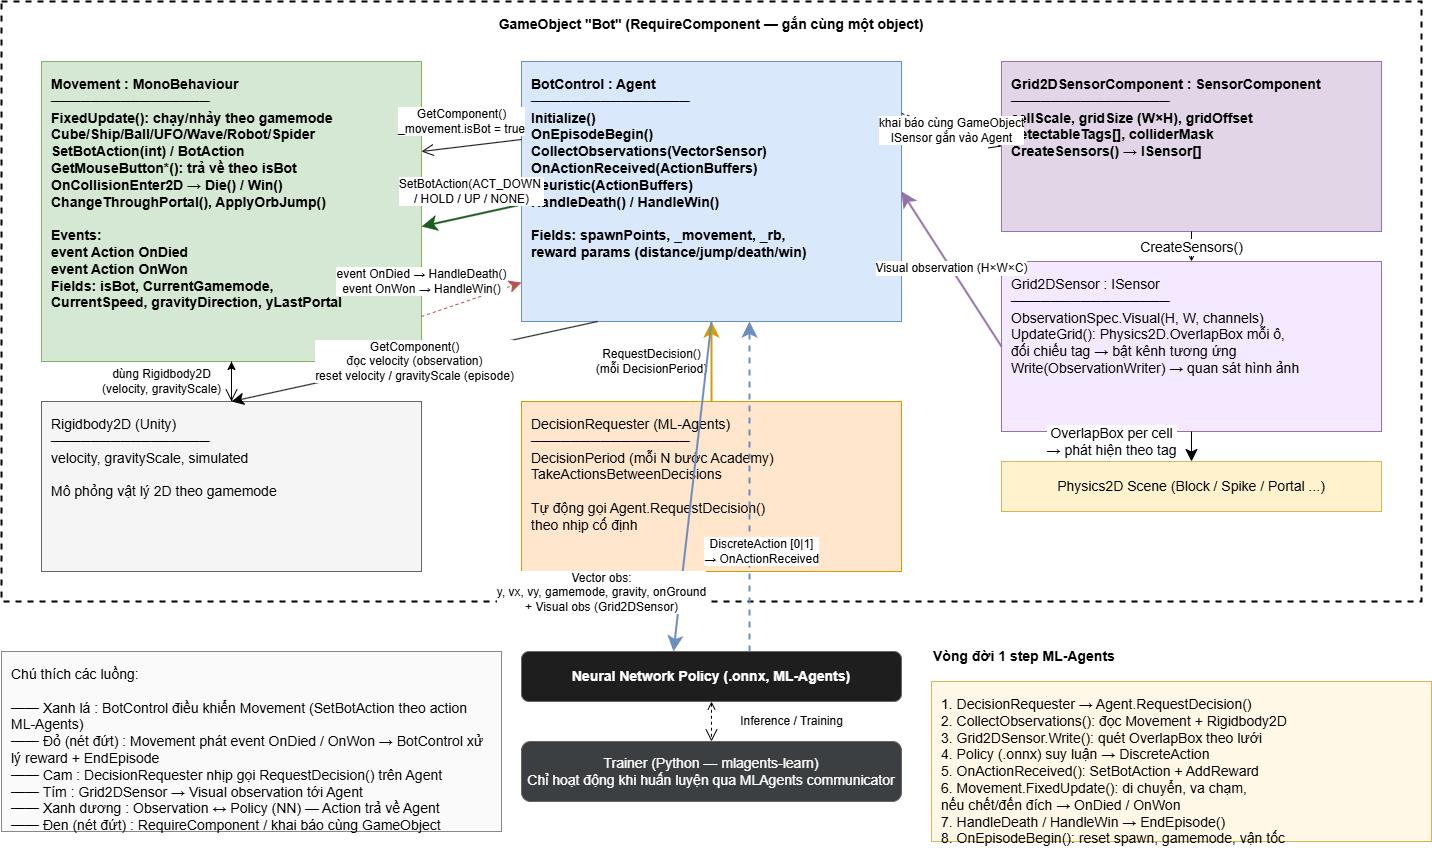

The diagram above was exported from draw.io. Its source (the exported page's mxGraphModel, read from the mxfile embedded in the PNG):
<mxGraphModel dx="2009" dy="1114" grid="1" gridSize="10" guides="1" tooltips="1" connect="1" arrows="1" fold="1" page="1" pageScale="1" pageWidth="1500" pageHeight="1050" math="0" shadow="0">
  <root>
    <mxCell id="0" />
    <mxCell id="1" parent="0" />
    <mxCell id="go" parent="1" style="rounded=0;whiteSpace=wrap;html=1;fillColor=none;strokeColor=#000000;strokeWidth=2;dashed=1;fontStyle=1;fontSize=14;verticalAlign=top;spacing=10;" value="GameObject &quot;Bot&quot;  (RequireComponent — gắn cùng một object)" vertex="1">
      <mxGeometry height="600" width="1420" x="40" y="60" as="geometry" />
    </mxCell>
    <mxCell id="bot" parent="1" style="rounded=0;whiteSpace=wrap;html=1;fillColor=#dae8fc;strokeColor=#6c8ebf;fontStyle=1;fontSize=14;align=left;verticalAlign=top;spacing=10;" value="BotControl : Agent&#10;────────────────&#10;Initialize()&#10;OnEpisodeBegin()&#10;CollectObservations(VectorSensor)&#10;OnActionReceived(ActionBuffers)&#10;Heuristic(ActionBuffers)&#10;HandleDeath() / HandleWin()&#10;&#10;Fields: spawnPoints, _movement, _rb,&#10;reward params (distance/jump/death/win)" vertex="1">
      <mxGeometry height="260" width="380" x="560" y="120" as="geometry" />
    </mxCell>
    <mxCell id="mov" parent="1" style="rounded=0;whiteSpace=wrap;html=1;fillColor=#d5e8d4;strokeColor=#82b366;fontStyle=1;fontSize=14;align=left;verticalAlign=top;spacing=10;" value="Movement : MonoBehaviour&#10;────────────────&#10;FixedUpdate(): chạy/nhảy theo gamemode&#10;Cube/Ship/Ball/UFO/Wave/Robot/Spider&#10;SetBotAction(int) / BotAction&#10;GetMouseButton*(): trả về theo isBot&#10;OnCollisionEnter2D → Die() / Win()&#10;ChangeThroughPortal(), ApplyOrbJump()&#10;&#10;Events:&#10;  event Action OnDied&#10;  event Action OnWon&#10;Fields: isBot, CurrentGamemode,&#10;CurrentSpeed, gravityDirection, yLastPortal" vertex="1">
      <mxGeometry height="300" width="380" x="80" y="120" as="geometry" />
    </mxCell>
    <mxCell id="hIHViLT2xmd4YToA-pAy-1" edge="1" parent="1" source="rb" style="edgeStyle=orthogonalEdgeStyle;rounded=0;orthogonalLoop=1;jettySize=auto;html=1;" target="mov" value="">
      <mxGeometry relative="1" as="geometry" />
    </mxCell>
    <mxCell id="rb" parent="1" style="rounded=0;whiteSpace=wrap;html=1;fillColor=#f5f5f5;strokeColor=#666666;fontSize=14;align=left;verticalAlign=top;spacing=10;" value="Rigidbody2D  (Unity)&#10;────────────────&#10;velocity, gravityScale, simulated&#10;&#10;Mô phỏng vật lý 2D theo gamemode" vertex="1">
      <mxGeometry height="170" width="380" x="80" y="460" as="geometry" />
    </mxCell>
    <mxCell id="dec" parent="1" style="rounded=0;whiteSpace=wrap;html=1;fillColor=#ffe6cc;strokeColor=#d79b00;fontSize=14;align=left;verticalAlign=top;spacing=10;" value="DecisionRequester  (ML-Agents)&#10;────────────────&#10;DecisionPeriod (mỗi N bước Academy)&#10;TakeActionsBetweenDecisions&#10;&#10;Tự động gọi Agent.RequestDecision()&#10;theo nhịp cố định" vertex="1">
      <mxGeometry height="170" width="380" x="560" y="460" as="geometry" />
    </mxCell>
    <mxCell id="grid" parent="1" style="rounded=0;whiteSpace=wrap;html=1;fillColor=#e1d5e7;strokeColor=#9673a6;fontStyle=1;fontSize=14;align=left;verticalAlign=top;spacing=10;" value="Grid2DSensorComponent : SensorComponent&#10;────────────────&#10;cellScale, gridSize (W×H), gridOffset&#10;detectableTags[], colliderMask&#10;CreateSensors() → ISensor[]" vertex="1">
      <mxGeometry height="170" width="380" x="1040" y="120" as="geometry" />
    </mxCell>
    <mxCell id="grid_sensor" parent="1" style="rounded=0;whiteSpace=wrap;html=1;fillColor=#f5e9ff;strokeColor=#9673a6;fontSize=14;align=left;verticalAlign=top;spacing=10;" value="Grid2DSensor : ISensor&#10;────────────────&#10;ObservationSpec.Visual(H, W, channels)&#10;UpdateGrid(): Physics2D.OverlapBox mỗi ô,&#10;đối chiếu tag → bật kênh tương ứng&#10;Write(ObservationWriter) → quan sát hình ảnh" vertex="1">
      <mxGeometry height="170" width="380" x="1040" y="320" as="geometry" />
    </mxCell>
    <mxCell id="grid_world" parent="1" style="rounded=0;whiteSpace=wrap;html=1;fillColor=#fff2cc;strokeColor=#d6b656;fontSize=14;align=center;" value="Physics2D Scene  (Block / Spike / Portal ...)" vertex="1">
      <mxGeometry height="50" width="380" x="1040" y="520" as="geometry" />
    </mxCell>
    <mxCell id="brain" parent="1" style="rounded=1;whiteSpace=wrap;html=1;fillColor=#1e1e1e;strokeColor=#666666;fontColor=#ffffff;fontSize=14;fontStyle=1;" value="Neural Network Policy  (.onnx, ML-Agents)" vertex="1">
      <mxGeometry height="50" width="380" x="560" y="710" as="geometry" />
    </mxCell>
    <mxCell id="trainer" parent="1" style="rounded=1;whiteSpace=wrap;html=1;fillColor=#3c3f41;strokeColor=#666666;fontColor=#ffffff;fontSize=14;align=center;" value="Trainer (Python — mlagents-learn)&#10;Chỉ hoạt động khi huấn luyện qua MLAgents communicator" vertex="1">
      <mxGeometry height="60" width="380" x="560" y="800" as="geometry" />
    </mxCell>
    <mxCell id="e_bot_mov_get" edge="1" parent="1" source="bot" style="endArrow=open;html=1;endSize=10;fontSize=12;exitX=0;exitY=0.3;entryX=1;entryY=0.3;" target="mov" value="GetComponent()&#10;_movement.isBot = true">
      <mxGeometry relative="1" x="0.1404" y="-25" as="geometry">
        <mxPoint as="offset" />
      </mxGeometry>
    </mxCell>
    <mxCell id="e_bot_mov_act" edge="1" parent="1" source="bot" style="endArrow=classic;html=1;endSize=10;fontSize=12;exitX=0;exitY=0.55;entryX=1;entryY=0.55;strokeColor=#1b5e20;strokeWidth=2;" target="mov" value="SetBotAction(ACT_DOWN&amp;nbsp;&lt;div&gt;/ HOLD / UP / NONE)&lt;/div&gt;">
      <mxGeometry relative="1" x="-0.1007" y="-23" as="geometry">
        <mxPoint as="offset" />
      </mxGeometry>
    </mxCell>
    <mxCell id="e_mov_bot_evt" edge="1" parent="1" source="mov" style="endArrow=classic;html=1;endSize=10;fontSize=12;exitX=1;exitY=0.85;entryX=0;entryY=0.85;dashed=1;strokeColor=#b85450;" target="bot" value="event OnDied → HandleDeath()&#10;event OnWon  → HandleWin()">
      <mxGeometry relative="1" x="-0.7867" y="33" as="geometry">
        <mxPoint as="offset" />
      </mxGeometry>
    </mxCell>
    <mxCell id="e_bot_rb" edge="1" parent="1" source="bot" style="endArrow=classic;html=1;endSize=10;fontSize=12;exitX=0.2;exitY=1;entryX=0.5;entryY=0;" target="rb" value="GetComponent()&#10;đọc velocity (observation)&#10;reset velocity / gravityScale (episode)">
      <mxGeometry relative="1" as="geometry" />
    </mxCell>
    <mxCell id="e_mov_rb" edge="1" parent="1" source="mov" style="endArrow=open;html=1;endSize=10;fontSize=12;exitX=0.5;exitY=1;entryX=0.5;entryY=0;" target="rb" value="dùng Rigidbody2D&#10;(velocity, gravityScale)">
      <mxGeometry relative="1" y="-70" as="geometry">
        <mxPoint as="offset" />
      </mxGeometry>
    </mxCell>
    <mxCell id="e_dec_bot" edge="1" parent="1" source="dec" style="endArrow=classic;html=1;endSize=10;fontSize=12;exitX=0.5;exitY=0;entryX=0.5;entryY=1;strokeColor=#d79b00;strokeWidth=2;" target="bot" value="RequestDecision()&#10;(mỗi DecisionPeriod)">
      <mxGeometry relative="1" y="60" as="geometry">
        <mxPoint as="offset" />
      </mxGeometry>
    </mxCell>
    <mxCell id="e_bot_grid" edge="1" parent="1" source="bot" style="endArrow=open;html=1;endSize=10;fontSize=12;dashed=1;exitX=1;exitY=0.2;entryX=0;entryY=0.5;" target="grid" value="khai báo cùng GameObject&#10;ISensor gắn vào Agent">
      <mxGeometry relative="1" as="geometry" />
    </mxCell>
    <mxCell id="e_grid_sensor" edge="1" parent="1" source="grid" style="endArrow=open;html=1;endSize=10;fontSize=14;exitX=0.5;exitY=1;entryX=0.5;entryY=0;" target="grid_sensor" value="CreateSensors()">
      <mxGeometry relative="1" as="geometry" />
    </mxCell>
    <mxCell id="e_sensor_world" edge="1" parent="1" source="grid_sensor" style="endArrow=classic;html=1;endSize=10;fontSize=14;exitX=0.5;exitY=1;entryX=0.5;entryY=0;" target="grid_world" value="OverlapBox per cell&#10;→ phát hiện theo tag">
      <mxGeometry relative="1" x="-0.3333" y="-80" as="geometry">
        <mxPoint as="offset" />
      </mxGeometry>
    </mxCell>
    <mxCell id="e_sensor_bot" edge="1" parent="1" source="grid_sensor" style="endArrow=classic;html=1;endSize=10;fontSize=12;exitX=0;exitY=0.5;entryX=1;entryY=0.5;strokeColor=#9673a6;strokeWidth=2;" target="bot" value="Visual observation (H×W×C)">
      <mxGeometry relative="1" as="geometry" />
    </mxCell>
    <mxCell id="e_bot_brain" edge="1" parent="1" source="bot" style="endArrow=classic;html=1;endSize=10;fontSize=12;exitX=0.5;exitY=1;entryX=0.4;entryY=0;strokeColor=#6c8ebf;strokeWidth=2;" target="brain" value="Vector obs:&#10;y, vx, vy, gamemode, gravity, onGround&#10;+ Visual obs (Grid2DSensor)">
      <mxGeometry relative="1" x="0.6907" y="-78" as="geometry">
        <mxPoint as="offset" />
      </mxGeometry>
    </mxCell>
    <mxCell id="e_brain_bot" edge="1" parent="1" source="brain" style="endArrow=classic;html=1;endSize=10;fontSize=12;exitX=0.6;exitY=0;entryX=0.6;entryY=1;strokeColor=#6c8ebf;strokeWidth=2;dashed=1;" target="bot" value="DiscreteAction [0|1]&#10;→ OnActionReceived">
      <mxGeometry relative="1" x="-0.3939" y="-12" as="geometry">
        <mxPoint as="offset" />
      </mxGeometry>
    </mxCell>
    <mxCell id="e_brain_trainer" edge="1" parent="1" source="brain" style="endArrow=open;html=1;endSize=10;fontSize=12;startArrow=open;exitX=0.5;exitY=1;entryX=0.5;entryY=0;dashed=1;" target="trainer" value="Inference / Training">
      <mxGeometry relative="1" y="80" as="geometry">
        <mxPoint as="offset" />
      </mxGeometry>
    </mxCell>
    <mxCell id="legend" parent="1" style="rounded=0;whiteSpace=wrap;html=1;fillColor=#fafafa;strokeColor=#888888;fontSize=14;align=left;verticalAlign=top;spacing=10;" value="Chú thích các luồng:&#10;&#10;━━ Xanh lá : BotControl điều khiển Movement (SetBotAction theo action ML-Agents)&#10;━━ Đỏ (nét đứt) : Movement phát event OnDied / OnWon → BotControl xử lý reward + EndEpisode&#10;━━ Cam : DecisionRequester nhịp gọi RequestDecision() trên Agent&#10;━━ Tím : Grid2DSensor → Visual observation tới Agent&#10;━━ Xanh dương : Observation ↔ Policy (NN) — Action trả về Agent&#10;━━ Đen (nét đứt) : RequireComponent / khai báo cùng GameObject" vertex="1">
      <mxGeometry height="180" width="500" x="40" y="710" as="geometry" />
    </mxCell>
    <mxCell id="loop_t" parent="1" style="text;html=1;fontStyle=1;fontSize=14;align=left;" value="Vòng đời 1 step ML-Agents" vertex="1">
      <mxGeometry height="20" width="500" x="970" y="700" as="geometry" />
    </mxCell>
    <mxCell id="loop" parent="1" style="rounded=0;whiteSpace=wrap;html=1;fillColor=#fff8e6;strokeColor=#d6b656;fontSize=14;align=left;verticalAlign=top;spacing=10;" value="1. DecisionRequester → Agent.RequestDecision()&#10;2. CollectObservations(): đọc Movement + Rigidbody2D&#10;3. Grid2DSensor.Write(): quét OverlapBox theo lưới&#10;4. Policy (.onnx) suy luận → DiscreteAction&#10;5. OnActionReceived(): SetBotAction + AddReward&#10;6. Movement.FixedUpdate(): di chuyển, va chạm,&#10;   nếu chết/đến đích → OnDied / OnWon&#10;7. HandleDeath / HandleWin → EndEpisode()&#10;8. OnEpisodeBegin(): reset spawn, gamemode, vận tốc" vertex="1">
      <mxGeometry height="160" width="500" x="970" y="740" as="geometry" />
    </mxCell>
  </root>
</mxGraphModel>